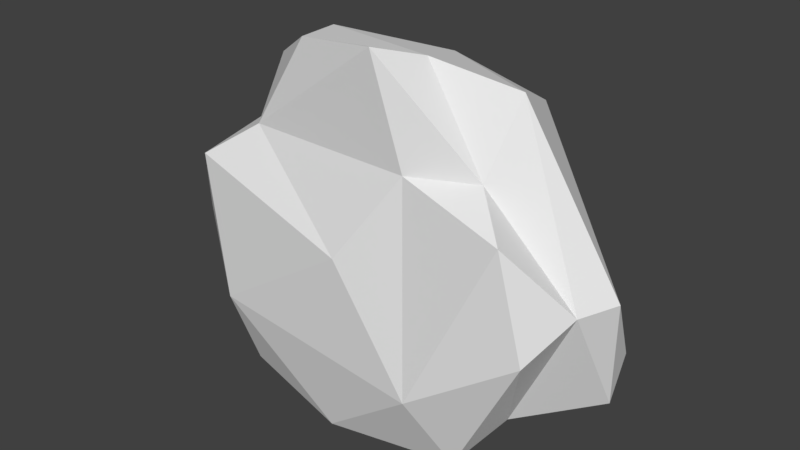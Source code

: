 # Source: chest_2.blend  (saved by Blender 2.79.0; exported with 4.5.12 LTS)
import bpy
from mathutils import Matrix  # noqa: F401  (used for matrix-valued properties, if any)

bpy.ops.wm.read_factory_settings(use_empty=True)
scene = bpy.context.scene
scene.name = 'Scene'

# ---- collections
col_collection_1 = bpy.data.collections.new('Collection 1'); scene.collection.children.link(col_collection_1)

# ---- world
world_world = bpy.data.worlds.new('World'); scene.world = world_world
world_world.color = (0.05088, 0.05088, 0.05088)
world_world.use_sun_shadow = False
world_world.sun_shadow_jitter_overblur = 0.0
world_world.cycles.sampling_method = 'MANUAL'

# ---- meshes
me_cylinder = bpy.data.meshes.new('Cylinder')
me_cylinder.from_pydata([(-0.3544, -0.1407, -0.3391), (-0.3723, 0.08791, -0.3216), (-0.2941, -0.1507, 0.3454), (-0.3745, 0.01912, 0.4621), (-0.335, 0.1694, 0.4396), (0.003133, 0.1956, -0.3213), (0.2651, 0.2066, 0.4353), (0.2788, -0.1279, -0.377), (-0.001977, 0.2195, 0.4908), (-0.1875, 0.001019, 0.5698), (0.3328, 0.01774, 0.523), (0.1391, -0.06308, 0.5814), (-0.1331, -0.1571, 0.5908), (0.08046, -0.1817, 0.6178), (0.3177, -0.0993, 0.3495), (0.1644, 0.1179, -0.3935), (-0.2525, 0.1481, -0.3839), (-0.2934, 0.00892, -0.35), (-0.06865, -0.1725, -0.4033), (-0.3731, -0.2128, -0.127), (-0.4294, -0.2079, 0.2514), (-0.1567, 0.2635, 0.06465), (0.4828, -0.176, 0.002076), (0.5903, 0.02987, 0.1057), (0.5531, 0.1558, -0.09376), (0.5616, 0.08323, -0.1894), (0.5422, -0.06211, 0.09563), (0.3709, -0.04147, -0.2542), (-0.5216, -0.1219, 0.04796), (-0.4275, -0.05843, -0.1634), (-0.4876, 0.04251, 0.2591), (-0.5804, 0.01599, 0.1332), (-0.5702, 0.0688, -0.1675), (-0.5945, 0.1079, 0.008566), (-0.4496, 0.169, -0.1618), (0.4201, -0.1862, 0.2703), (0.2067, -0.2261, -0.1834), (0.1592, -0.17, 0.3486), (0.006258, -0.231, 0.1218), (-0.195, 0.2447, 0.2618), (0.02697, 0.2003, -0.09787), (0.3314, 0.2222, -0.03284)], [], [(30, 4, 39), (12, 13, 11, 9), (15, 27, 7), (6, 10, 23), (23, 10, 26), (17, 18, 0), (15, 18, 16), (16, 17, 1), (5, 15, 16), (11, 13, 14), (9, 10, 8), (4, 3, 9), (8, 10, 6), (8, 4, 9), (14, 37, 35), (37, 13, 2), (8, 6, 39), (40, 41, 24), (21, 6, 41), (21, 41, 40), (16, 40, 5), (34, 21, 40), (16, 34, 40), (38, 19, 36), (7, 36, 18), (37, 38, 36), (35, 37, 36), (22, 35, 36), (32, 33, 34), (30, 33, 31), (32, 31, 33), (29, 17, 0), (28, 29, 19), (20, 2, 30), (20, 28, 19), (26, 22, 27), (14, 35, 26), (40, 24, 15), (34, 16, 1), (24, 25, 15), (15, 25, 27), (26, 10, 14), (2, 3, 30), (30, 3, 4), (18, 15, 7), (16, 18, 17), (10, 11, 14), (12, 9, 3, 2), (19, 0, 18, 36), (10, 9, 11), (14, 13, 37), (12, 2, 13), (4, 8, 39), (5, 40, 15), (39, 6, 21), (21, 33, 39), (2, 20, 38), (1, 17, 29, 32), (38, 37, 2), (7, 22, 36), (1, 32, 34), (26, 27, 25, 23), (28, 32, 29), (28, 31, 32), (28, 30, 31), (0, 19, 29), (28, 20, 30), (24, 23, 25), (24, 41, 23), (41, 6, 23), (38, 20, 19), (27, 22, 7), (26, 35, 22), (34, 33, 21), (30, 39, 33)])
_uv = me_cylinder.uv_layers.new(name='UVMap')
_uv.uv.foreach_set('vector', [0.1132, 0.2892, 0.1748, 0.2978, 0.17, 0.343, 0.6695, 0.8742, 0.6988, 0.8622, 0.7173, 0.8768, 0.6518, 0.9112, 0.1178, 0.4872, 0.1542, 0.5437, 0.1075, 0.5489, 0.2563, 0.3804, 0.3076, 0.3685, 0.2792, 0.4929, 0.849, 0.7798, 0.7695, 0.8817, 0.8231, 0.7711, 0.5583, 0.6142, 0.6543, 0.6239, 0.5787, 0.6559, 0.1178, 0.4872, 0.02764, 0.4931, 0.07403, 0.4213, 0.07403, 0.4213, 0.04218, 0.4176, 0.06143, 0.3975, 0.113, 0.4482, 0.1178, 0.4872, 0.07403, 0.4213, 0.7173, 0.8768, 0.6988, 0.8622, 0.7628, 0.826, 0.228, 0.2677, 0.3076, 0.3685, 0.2273, 0.3366, 0.1748, 0.2978, 0.1693, 0.262, 0.228, 0.2677, 0.2273, 0.3366, 0.3076, 0.3685, 0.2563, 0.3804, 0.2273, 0.3366, 0.1748, 0.2978, 0.228, 0.2677, 0.7628, 0.826, 0.7175, 0.8194, 0.7723, 0.7923, 0.7175, 0.8194, 0.6988, 0.8622, 0.6111, 0.8366, 0.2273, 0.3366, 0.2563, 0.3804, 0.17, 0.343, 0.151, 0.4246, 0.2047, 0.4586, 0.2228, 0.5029, 0.1504, 0.3771, 0.2563, 0.3804, 0.2047, 0.4586, 0.1504, 0.3771, 0.2047, 0.4586, 0.151, 0.4246, 0.07403, 0.4213, 0.151, 0.4246, 0.113, 0.4482, 0.08462, 0.3702, 0.1504, 0.3771, 0.151, 0.4246, 0.07403, 0.4213, 0.08462, 0.3702, 0.151, 0.4246, 0.6811, 0.7696, 0.5785, 0.7107, 0.7312, 0.6921, 0.7668, 0.633, 0.7312, 0.6921, 0.6543, 0.6239, 0.7175, 0.8194, 0.6811, 0.7696, 0.7312, 0.6921, 0.7723, 0.7923, 0.7175, 0.8194, 0.7312, 0.6921, 0.7928, 0.7444, 0.7723, 0.7923, 0.7312, 0.6921, 0.06646, 0.3537, 0.08656, 0.3363, 0.08462, 0.3702, 0.1132, 0.2892, 0.08656, 0.3363, 0.08536, 0.3112, 0.06646, 0.3537, 0.08536, 0.3112, 0.08656, 0.3363, 0.5314, 0.6879, 0.5583, 0.6142, 0.5787, 0.6559, 0.5317, 0.7681, 0.5314, 0.6879, 0.5785, 0.7107, 0.5807, 0.8077, 0.6111, 0.8366, 0.5314, 0.8534, 0.5807, 0.8077, 0.5317, 0.7681, 0.5785, 0.7107, 0.8231, 0.7711, 0.7928, 0.7444, 0.8074, 0.6679, 0.7628, 0.826, 0.7723, 0.7923, 0.8231, 0.7711, 0.151, 0.4246, 0.2228, 0.5029, 0.1178, 0.4872, 0.08462, 0.3702, 0.07403, 0.4213, 0.06143, 0.3975, 0.2228, 0.5029, 0.2131, 0.5294, 0.1178, 0.4872, 0.1178, 0.4872, 0.2131, 0.5294, 0.1542, 0.5437, 0.8231, 0.7711, 0.7695, 0.8817, 0.7628, 0.826, 0.6111, 0.8366, 0.5876, 0.8955, 0.5314, 0.8534, 0.1132, 0.2892, 0.1693, 0.262, 0.1748, 0.2978, 0.02764, 0.4931, 0.1178, 0.4872, 0.1075, 0.5489, 0.07403, 0.4213, 0.02764, 0.4931, 0.04218, 0.4176, 0.7695, 0.8817, 0.7173, 0.8768, 0.7628, 0.826, 0.6695, 0.8742, 0.6518, 0.9112, 0.5876, 0.8955, 0.6111, 0.8366, 0.5785, 0.7107, 0.5787, 0.6559, 0.6543, 0.6239, 0.7312, 0.6921, 0.7695, 0.8817, 0.6518, 0.9112, 0.7173, 0.8768, 0.7628, 0.826, 0.6988, 0.8622, 0.7175, 0.8194, 0.6695, 0.8742, 0.6111, 0.8366, 0.6988, 0.8622, 0.1748, 0.2978, 0.2273, 0.3366, 0.17, 0.343, 0.113, 0.4482, 0.151, 0.4246, 0.1178, 0.4872, 0.17, 0.343, 0.2563, 0.3804, 0.1504, 0.3771, 0.1504, 0.3771, 0.08656, 0.3363, 0.17, 0.343, 0.6111, 0.8366, 0.5807, 0.8077, 0.6811, 0.7696, 0.06143, 0.3975, 0.04218, 0.4176, 0.02764, 0.3573, 0.06646, 0.3537, 0.6811, 0.7696, 0.7175, 0.8194, 0.6111, 0.8366, 0.7668, 0.633, 0.7928, 0.7444, 0.7312, 0.6921, 0.06143, 0.3975, 0.06646, 0.3537, 0.08462, 0.3702, 0.8231, 0.7711, 0.8074, 0.6679, 0.8671, 0.6983, 0.849, 0.7798, 0.04836, 0.2986, 0.06646, 0.3537, 0.02764, 0.3573, 0.04836, 0.2986, 0.08536, 0.3112, 0.06646, 0.3537, 0.04836, 0.2986, 0.1132, 0.2892, 0.08536, 0.3112, 0.5787, 0.6559, 0.5785, 0.7107, 0.5314, 0.6879, 0.5317, 0.7681, 0.5807, 0.8077, 0.5314, 0.8534, 0.2228, 0.5029, 0.2792, 0.4929, 0.2131, 0.5294, 0.2228, 0.5029, 0.2047, 0.4586, 0.2792, 0.4929, 0.2047, 0.4586, 0.2563, 0.3804, 0.2792, 0.4929, 0.6811, 0.7696, 0.5807, 0.8077, 0.5785, 0.7107, 0.8074, 0.6679, 0.7928, 0.7444, 0.7668, 0.633, 0.8231, 0.7711, 0.7723, 0.7923, 0.7928, 0.7444, 0.08462, 0.3702, 0.08656, 0.3363, 0.1504, 0.3771, 0.1132, 0.2892, 0.17, 0.343, 0.08656, 0.3363])
me_cylinder.use_remesh_preserve_volume = False
me_cylinder.use_remesh_preserve_attributes = False
me_cylinder.use_mirror_vertex_groups = False
me_cylinder.update()

# ---- objects
ob_cylinder = bpy.data.objects.new('Cylinder', me_cylinder)

# ---- transforms, parenting, visibility, modifiers, constraints
ob_cylinder.location = (0.0, 0.0, 0.0)
ob_cylinder.lineart.crease_threshold = 0.0

# ---- collection membership
col_collection_1.objects.link(ob_cylinder)

# ---- scene / render settings (as saved in the file)
scene.frame_start = 1; scene.frame_end = 250; scene.frame_set(1)
scene.render.engine = 'BLENDER_EEVEE_NEXT'
scene.render.resolution_percentage = 50
scene.render.dither_intensity = 0.0
scene.cycles.use_denoising = False
scene.cycles.samples = 128
scene.cycles.sampling_pattern = 'TABULATED_SOBOL'
scene.cycles.use_adaptive_sampling = False
scene.cycles.use_light_tree = False
scene.cycles.blur_glossy = 0.0
scene.cycles.sample_clamp_indirect = 0.0
scene.view_settings.view_transform = 'Standard'
bpy.context.view_layer.update()

# ---- added for rendering (the .blend has no active camera and no usable light): camera, sun
cam_auto = bpy.data.cameras.new('AutoCamera')
cam_auto.lens = 50.0
cam_auto.sensor_width = 36.0
cam_auto.clip_end = 1000.0
ob_auto_camera = bpy.data.objects.new('AutoCamera', cam_auto)
scene.collection.objects.link(ob_auto_camera)
ob_auto_camera.location = (1.51565, -1.80501, 1.32144)
ob_auto_camera.rotation_euler = (1.09748, -7.21219e-08, 0.694738)
scene.camera = ob_auto_camera
light_auto_sun = bpy.data.lights.new('AutoSun', 'SUN')
light_auto_sun.energy = 3.0
light_auto_sun.angle = 0.0523599
ob_auto_sun = bpy.data.objects.new('AutoSun', light_auto_sun)
scene.collection.objects.link(ob_auto_sun)
ob_auto_sun.rotation_euler = (0.872665, 0.174533, 0.523599)
bpy.context.view_layer.update()
